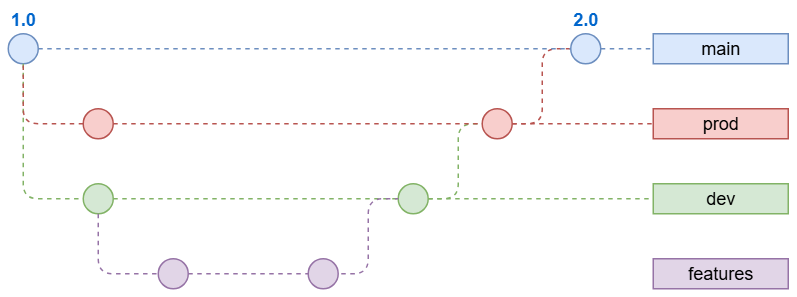

The diagram above was exported from draw.io. Its source (the exported page's mxGraphModel, read from the mxfile embedded in the PNG):
<mxGraphModel dx="1251" dy="698" grid="1" gridSize="10" guides="1" tooltips="1" connect="1" arrows="1" fold="1" page="1" pageScale="1" pageWidth="850" pageHeight="1100" math="0" shadow="0">
  <root>
    <mxCell id="0" />
    <mxCell id="1" parent="0" />
    <mxCell id="2" value="" style="endArrow=none;dashed=1;html=1;fillColor=#dae8fc;strokeColor=#6c8ebf;exitX=1;exitY=0.5;exitDx=0;exitDy=0;" edge="1" source="25" target="4" parent="1">
      <mxGeometry width="50" height="50" relative="1" as="geometry">
        <mxPoint x="300" y="410" as="sourcePoint" />
        <mxPoint x="720" y="410" as="targetPoint" />
      </mxGeometry>
    </mxCell>
    <mxCell id="3" value="1.0" style="ellipse;whiteSpace=wrap;html=1;aspect=fixed;fillColor=#dae8fc;strokeColor=#6c8ebf;fontStyle=1;labelPosition=center;verticalLabelPosition=top;align=center;verticalAlign=bottom;fontColor=#0066CC;" vertex="1" parent="1">
      <mxGeometry x="30" y="360" width="20" height="20" as="geometry" />
    </mxCell>
    <mxCell id="4" value="main" style="text;html=1;strokeColor=#6c8ebf;fillColor=#dae8fc;align=center;verticalAlign=middle;whiteSpace=wrap;rounded=0;" vertex="1" parent="1">
      <mxGeometry x="460" y="360" width="90" height="20" as="geometry" />
    </mxCell>
    <mxCell id="5" style="edgeStyle=orthogonalEdgeStyle;rounded=1;orthogonalLoop=1;jettySize=auto;html=1;dashed=1;endArrow=none;endFill=0;fillColor=#d5e8d4;strokeColor=#82b366;exitX=0.5;exitY=1;exitDx=0;exitDy=0;" edge="1" source="3" target="7" parent="1">
      <mxGeometry relative="1" as="geometry">
        <Array as="points">
          <mxPoint x="40" y="470" />
        </Array>
        <mxPoint x="40" y="430" as="sourcePoint" />
      </mxGeometry>
    </mxCell>
    <mxCell id="6" style="edgeStyle=orthogonalEdgeStyle;rounded=0;orthogonalLoop=1;jettySize=auto;html=1;entryX=0;entryY=0.5;entryDx=0;entryDy=0;dashed=1;endArrow=none;endFill=0;fillColor=#d5e8d4;strokeColor=#82b366;" edge="1" source="7" target="9" parent="1">
      <mxGeometry relative="1" as="geometry" />
    </mxCell>
    <mxCell id="7" value="" style="ellipse;whiteSpace=wrap;html=1;aspect=fixed;fillColor=#d5e8d4;strokeColor=#82b366;" vertex="1" parent="1">
      <mxGeometry x="80" y="460" width="20" height="20" as="geometry" />
    </mxCell>
    <mxCell id="8" style="edgeStyle=orthogonalEdgeStyle;rounded=0;orthogonalLoop=1;jettySize=auto;html=1;entryX=0;entryY=0.5;entryDx=0;entryDy=0;dashed=1;endArrow=none;endFill=0;fillColor=#d5e8d4;strokeColor=#82b366;" edge="1" source="9" target="10" parent="1">
      <mxGeometry relative="1" as="geometry">
        <mxPoint x="340" y="470" as="targetPoint" />
      </mxGeometry>
    </mxCell>
    <mxCell id="9" value="" style="ellipse;whiteSpace=wrap;html=1;aspect=fixed;fillColor=#d5e8d4;strokeColor=#82b366;" vertex="1" parent="1">
      <mxGeometry x="289.97" y="460" width="20" height="20" as="geometry" />
    </mxCell>
    <mxCell id="10" value="dev" style="text;html=1;strokeColor=#82b366;fillColor=#d5e8d4;align=center;verticalAlign=middle;whiteSpace=wrap;rounded=0;" vertex="1" parent="1">
      <mxGeometry x="460" y="460" width="90" height="20" as="geometry" />
    </mxCell>
    <mxCell id="11" value="" style="ellipse;whiteSpace=wrap;html=1;aspect=fixed;fontSize=10;fillColor=#e1d5e7;strokeColor=#9673a6;" vertex="1" parent="1">
      <mxGeometry x="130" y="510" width="20" height="20" as="geometry" />
    </mxCell>
    <mxCell id="12" style="edgeStyle=orthogonalEdgeStyle;rounded=1;orthogonalLoop=1;jettySize=auto;html=1;dashed=1;endArrow=none;endFill=0;fillColor=#e1d5e7;strokeColor=#9673a6;" edge="1" parent="1">
      <mxGeometry relative="1" as="geometry">
        <Array as="points">
          <mxPoint x="90" y="520" />
        </Array>
        <mxPoint x="90" y="480" as="sourcePoint" />
        <mxPoint x="130" y="520" as="targetPoint" />
      </mxGeometry>
    </mxCell>
    <mxCell id="13" style="edgeStyle=orthogonalEdgeStyle;rounded=1;orthogonalLoop=1;jettySize=auto;html=1;dashed=1;endArrow=none;endFill=0;fillColor=#e1d5e7;strokeColor=#9673a6;exitX=1;exitY=0.5;exitDx=0;exitDy=0;entryX=0;entryY=0.5;entryDx=0;entryDy=0;" edge="1" source="11" target="9" parent="1">
      <mxGeometry relative="1" as="geometry">
        <Array as="points">
          <mxPoint x="270" y="520" />
          <mxPoint x="270" y="470" />
        </Array>
        <mxPoint x="156.97" y="520" as="sourcePoint" />
        <mxPoint x="196.97" y="560" as="targetPoint" />
      </mxGeometry>
    </mxCell>
    <mxCell id="14" value="" style="ellipse;whiteSpace=wrap;html=1;aspect=fixed;fontSize=10;fillColor=#e1d5e7;strokeColor=#9673a6;" vertex="1" parent="1">
      <mxGeometry x="229.97" y="510" width="20" height="20" as="geometry" />
    </mxCell>
    <mxCell id="15" value="features" style="text;html=1;strokeColor=#9673a6;fillColor=#e1d5e7;align=center;verticalAlign=middle;whiteSpace=wrap;rounded=0;" vertex="1" parent="1">
      <mxGeometry x="460" y="510" width="90" height="20" as="geometry" />
    </mxCell>
    <mxCell id="16" value="" style="endArrow=none;dashed=1;html=1;fillColor=#f8cecc;strokeColor=#b85450;edgeStyle=entityRelationEdgeStyle;entryX=0;entryY=0.5;entryDx=0;entryDy=0;" edge="1" source="21" target="22" parent="1">
      <mxGeometry width="50" height="50" relative="1" as="geometry">
        <mxPoint x="99.98" y="420" as="sourcePoint" />
        <mxPoint x="439.95000000000005" y="420" as="targetPoint" />
      </mxGeometry>
    </mxCell>
    <mxCell id="17" value="" style="ellipse;whiteSpace=wrap;html=1;aspect=fixed;fillColor=#f8cecc;strokeColor=#b85450;" vertex="1" parent="1">
      <mxGeometry x="79.98" y="410" width="20" height="20" as="geometry" />
    </mxCell>
    <mxCell id="18" style="edgeStyle=orthogonalEdgeStyle;rounded=1;orthogonalLoop=1;jettySize=auto;html=1;dashed=1;endArrow=none;endFill=0;fillColor=#f8cecc;strokeColor=#b85450;exitX=0;exitY=0.5;exitDx=0;exitDy=0;" edge="1" source="17" parent="1">
      <mxGeometry relative="1" as="geometry">
        <Array as="points">
          <mxPoint x="39.98" y="420" />
        </Array>
        <mxPoint x="-100.02" y="440" as="sourcePoint" />
        <mxPoint x="40" y="380" as="targetPoint" />
      </mxGeometry>
    </mxCell>
    <mxCell id="19" style="edgeStyle=orthogonalEdgeStyle;rounded=1;orthogonalLoop=1;jettySize=auto;html=1;dashed=1;endArrow=none;endFill=0;fillColor=#d5e8d4;strokeColor=#82b366;exitX=1;exitY=0.5;exitDx=0;exitDy=0;" edge="1" parent="1">
      <mxGeometry relative="1" as="geometry">
        <Array as="points">
          <mxPoint x="330" y="470" />
          <mxPoint x="330" y="420" />
        </Array>
        <mxPoint x="310" y="470" as="sourcePoint" />
        <mxPoint x="350" y="420" as="targetPoint" />
      </mxGeometry>
    </mxCell>
    <mxCell id="20" value="" style="endArrow=none;dashed=1;html=1;fillColor=#f8cecc;strokeColor=#b85450;edgeStyle=entityRelationEdgeStyle;" edge="1" target="21" parent="1">
      <mxGeometry width="50" height="50" relative="1" as="geometry">
        <mxPoint x="99.98" y="420" as="sourcePoint" />
        <mxPoint x="439.95000000000005" y="420" as="targetPoint" />
      </mxGeometry>
    </mxCell>
    <mxCell id="21" value="" style="ellipse;whiteSpace=wrap;html=1;aspect=fixed;fillColor=#f8cecc;strokeColor=#b85450;" vertex="1" parent="1">
      <mxGeometry x="345.97" y="410" width="20" height="20" as="geometry" />
    </mxCell>
    <mxCell id="22" value="prod" style="text;html=1;strokeColor=#b85450;fillColor=#f8cecc;align=center;verticalAlign=middle;whiteSpace=wrap;rounded=0;" vertex="1" parent="1">
      <mxGeometry x="460" y="410" width="90" height="20" as="geometry" />
    </mxCell>
    <mxCell id="23" style="edgeStyle=orthogonalEdgeStyle;rounded=1;orthogonalLoop=1;jettySize=auto;html=1;dashed=1;endArrow=none;endFill=0;fillColor=#f8cecc;strokeColor=#b85450;exitX=1;exitY=0.5;exitDx=0;exitDy=0;" edge="1" parent="1">
      <mxGeometry relative="1" as="geometry">
        <Array as="points">
          <mxPoint x="385.97" y="420" />
          <mxPoint x="385.97" y="370" />
        </Array>
        <mxPoint x="365.97" y="420" as="sourcePoint" />
        <mxPoint x="405.97" y="370" as="targetPoint" />
      </mxGeometry>
    </mxCell>
    <mxCell id="24" value="" style="endArrow=none;dashed=1;html=1;fillColor=#dae8fc;strokeColor=#6c8ebf;exitX=1;exitY=0.5;exitDx=0;exitDy=0;" edge="1" source="3" target="25" parent="1">
      <mxGeometry width="50" height="50" relative="1" as="geometry">
        <mxPoint x="50" y="370" as="sourcePoint" />
        <mxPoint x="450" y="370" as="targetPoint" />
      </mxGeometry>
    </mxCell>
    <mxCell id="25" value="2.0" style="ellipse;whiteSpace=wrap;html=1;aspect=fixed;fillColor=#dae8fc;strokeColor=#6c8ebf;fontStyle=1;labelPosition=center;verticalLabelPosition=top;align=center;verticalAlign=bottom;fontColor=#0066CC;" vertex="1" parent="1">
      <mxGeometry x="405" y="360" width="20" height="20" as="geometry" />
    </mxCell>
  </root>
</mxGraphModel>